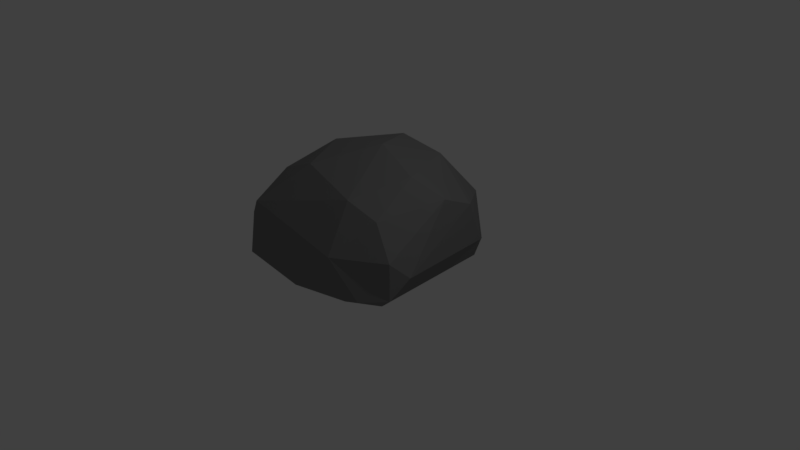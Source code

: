# Source: Rock.blend  (saved by Blender 2.79.0; exported with 4.5.12 LTS)
import bpy
from mathutils import Matrix  # noqa: F401  (used for matrix-valued properties, if any)

bpy.ops.wm.read_factory_settings(use_empty=True)
scene = bpy.context.scene
scene.name = 'Scene'

# ---- collections
col_collection_1 = bpy.data.collections.new('Collection 1'); scene.collection.children.link(col_collection_1)

# ---- materials (node trees are filled in below, after node groups)
mat_rock = bpy.data.materials.new('Rock')
mat_rock.alpha_threshold = 0.0
mat_rock.use_transparent_shadow = False
mat_rock.diffuse_color = (0.214, 0.214, 0.214, 1.0)
mat_rock.roughness = 0.5
mat_rock.line_color = (0.0, 0.0, 0.0, 1.0)

# ---- material node trees

# ---- world
world_world = bpy.data.worlds.new('World'); scene.world = world_world
world_world.color = (0.05088, 0.05088, 0.05088)
world_world.use_sun_shadow = False
world_world.sun_shadow_jitter_overblur = 0.0
world_world.cycles.sampling_method = 'MANUAL'

# ---- cameras
cam_camera = bpy.data.cameras.new('Camera')
cam_camera.clip_end = 100.0
cam_camera.lens = 35.0
cam_camera.sensor_width = 32.0
cam_camera.sensor_height = 18.0
cam_camera.ortho_scale = 7.314
cam_camera.dof.focus_distance = 0.0
cam_camera.dof.aperture_fstop = 128.0

# ---- lights
light_lamp = bpy.data.lights.new('Lamp', 'POINT')
light_lamp.transmission_factor = 0.0
light_lamp.cutoff_distance = 30.0
light_lamp.energy = 100.0
light_lamp.shadow_buffer_clip_start = 1.001
light_lamp.shadow_soft_size = 0.1
light_lamp.shadow_maximum_resolution = 0.006
light_lamp.use_absolute_resolution = True

# ---- meshes
me_cube = bpy.data.meshes.new('Cube')
me_cube.from_pydata([(1.0, 1.0, -0.1422), (2.033, -1.0, -0.2329), (-1.783, -1.37, -0.1662), (-1.0, 1.0, -0.1422), (1.114, 1.046, 0.8135), (1.0, -1.0, 1.262), (-1.0, -1.0, 1.262), (-1.912, 0.7658, 0.9425), (1.0, -5.96e-08, -0.1422), (-1.0, 2.98e-07, -0.1422), (1.393, 0.1045, 1.17), (-1.0, 1.788e-07, 1.262), (0.779, 2.291, -0.5426), (-0.4471, -1.441, -0.432), (-0.2557, 1.897, 0.9823), (-0.2121, -1.279, 1.047), (-0.0436, 0.4866, 1.978), (5.96e-08, 1.192e-07, -0.1422)], [], [(17, 13, 2, 9), (16, 11, 6, 15), (6, 11, 9, 2), (8, 10, 5, 1), (13, 15, 6, 2), (9, 11, 7, 3), (4, 0, 12, 14), (4, 10, 8, 0), (14, 7, 11, 16), (12, 17, 9, 3), (0, 8, 17, 12), (4, 14, 16, 10), (5, 15, 13, 1), (10, 16, 15, 5), (8, 1, 13, 17), (14, 12, 3, 7)])
_uv = me_cube.uv_layers.new(name='UVMap')
_uv.uv.foreach_set('vector', [0.2491, 0.1552, 0.1111, 0.2535, 0.0001536, 0.1531, 0.1608, 0.08847, 0.9998, 0.4376, 0.8844, 0.5142, 0.7912, 0.4691, 0.7926, 0.3794, 0.7912, 0.4691, 0.8844, 0.5142, 0.7923, 0.6519, 0.6317, 0.5471, 0.6159, 0.6335, 0.4852, 0.7153, 0.4311, 0.6002, 0.5839, 0.4736, 0.6162, 0.3794, 0.7926, 0.3794, 0.7912, 0.4691, 0.6317, 0.5471, 0.0001536, 0.5172, 0.1522, 0.3924, 0.1473, 0.5129, 0.09576, 0.6295, 0.4878, 0.2029, 0.4062, 0.1366, 0.4731, 0.0001536, 0.6427, 0.1195, 0.4878, 0.2029, 0.4566, 0.3116, 0.3354, 0.2227, 0.4062, 0.1366, 0.3012, 0.5859, 0.1473, 0.5129, 0.1522, 0.3924, 0.3047, 0.3794, 0.4731, 0.0001536, 0.2491, 0.1552, 0.1608, 0.08847, 0.2265, 0.0001536, 0.4062, 0.1366, 0.3354, 0.2227, 0.2491, 0.1552, 0.4731, 0.0001536, 0.4878, 0.2029, 0.6427, 0.1195, 0.6419, 0.3108, 0.4566, 0.3116, 0.4311, 0.6002, 0.305, 0.5479, 0.3172, 0.3794, 0.5839, 0.4736, 0.4852, 0.7153, 0.305, 0.7702, 0.305, 0.5479, 0.4311, 0.6002, 0.3354, 0.2227, 0.3584, 0.3791, 0.1111, 0.2535, 0.2491, 0.1552, 0.3012, 0.5859, 0.3047, 0.8301, 0.09576, 0.6295, 0.1473, 0.5129])
me_cube.materials.append(mat_rock)
me_cube.use_remesh_preserve_volume = False
me_cube.use_remesh_preserve_attributes = False
me_cube.use_mirror_vertex_groups = False
me_cube.update()

# ---- objects
ob_rock = bpy.data.objects.new('Rock', me_cube)
ob_lamp = bpy.data.objects.new('Lamp', light_lamp)
ob_camera = bpy.data.objects.new('Camera', cam_camera)

# ---- transforms, parenting, visibility, modifiers, constraints
ob_rock.location = (0.0, 0.0, 0.0)
ob_rock.lock_rotations_4d = False
ob_rock.empty_display_type = 'ARROWS'
ob_rock.lineart.crease_threshold = 0.0
_m = ob_rock.modifiers.new('Subsurf', 'SUBSURF')
_m.uv_smooth = 'PRESERVE_CORNERS'
_m.quality = 2
_m.levels = 2
_m.show_only_control_edges = False
_m = ob_rock.modifiers.new('Decimate', 'DECIMATE')
_m.ratio = 0.15
ob_lamp.location = (4.076, 1.005, 5.904)
ob_lamp.rotation_euler = (0.6503, 0.05522, 1.866)
ob_lamp.lock_rotations_4d = False
ob_lamp.empty_display_type = 'ARROWS'
ob_lamp.color = (0.0, 0.0, 0.0, 0.0)
ob_lamp.lineart.crease_threshold = 0.0
ob_camera.location = (7.481, -6.508, 5.344)
ob_camera.rotation_euler = (1.109, 0.0, 0.8149)
ob_camera.lock_rotations_4d = False
ob_camera.empty_display_type = 'ARROWS'
ob_camera.color = (0.0, 0.0, 0.0, 0.0)
ob_camera.display_type = 'WIRE'
ob_camera.lineart.crease_threshold = 0.0

# ---- collection membership
col_collection_1.objects.link(ob_rock)
col_collection_1.objects.link(ob_lamp)
col_collection_1.objects.link(ob_camera)

# ---- scene / render settings (as saved in the file)
scene.camera = ob_camera
scene.frame_start = 1; scene.frame_end = 250; scene.frame_set(1)
scene.render.engine = 'BLENDER_EEVEE_NEXT'
scene.render.resolution_percentage = 50
scene.render.dither_intensity = 0.0
scene.cycles.use_denoising = False
scene.cycles.samples = 128
scene.cycles.sampling_pattern = 'TABULATED_SOBOL'
scene.cycles.use_adaptive_sampling = False
scene.cycles.use_light_tree = False
scene.cycles.blur_glossy = 0.0
scene.cycles.sample_clamp_indirect = 0.0
scene.view_settings.view_transform = 'Standard'
bpy.context.view_layer.update()

